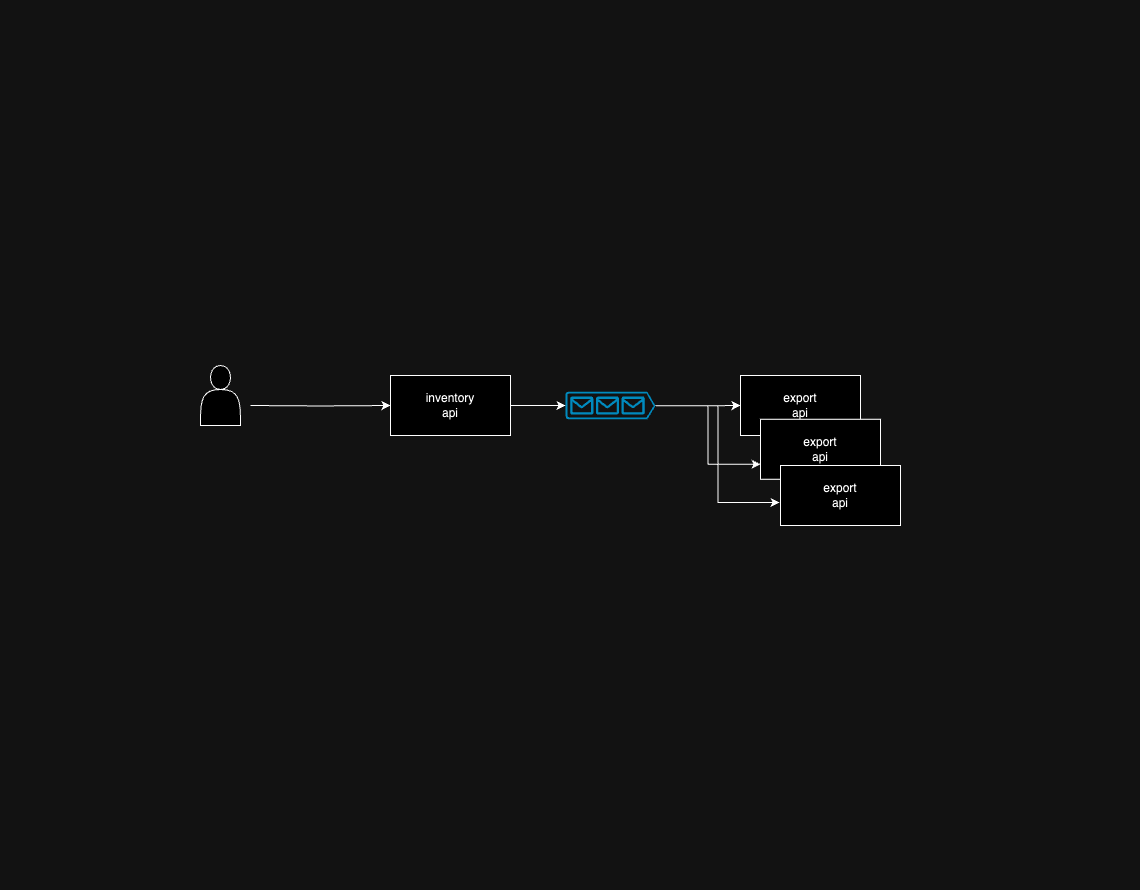

The diagram above was exported from draw.io. Its source (the exported page's mxGraphModel, read from the mxfile embedded in the PNG):
<mxGraphModel dx="1272" dy="808" grid="1" gridSize="10" guides="1" tooltips="1" connect="1" arrows="1" fold="1" page="1" pageScale="1" pageWidth="1100" pageHeight="850" math="0" shadow="0">
  <root>
    <mxCell id="0" />
    <mxCell id="1" parent="0" />
    <mxCell id="jIOHFdqQMLJK5zGR1yrC-9" style="edgeStyle=orthogonalEdgeStyle;rounded=0;orthogonalLoop=1;jettySize=auto;html=1;entryX=0;entryY=0.5;entryDx=0;entryDy=0;" edge="1" parent="1" target="jIOHFdqQMLJK5zGR1yrC-2">
      <mxGeometry relative="1" as="geometry">
        <mxPoint x="230" y="385" as="sourcePoint" />
      </mxGeometry>
    </mxCell>
    <mxCell id="jIOHFdqQMLJK5zGR1yrC-2" value="inventory&lt;br&gt;api" style="rounded=0;whiteSpace=wrap;html=1;" vertex="1" parent="1">
      <mxGeometry x="370" y="355" width="120" height="60" as="geometry" />
    </mxCell>
    <mxCell id="jIOHFdqQMLJK5zGR1yrC-3" value="export&lt;br&gt;api" style="rounded=0;whiteSpace=wrap;html=1;" vertex="1" parent="1">
      <mxGeometry x="720" y="355" width="120" height="60" as="geometry" />
    </mxCell>
    <mxCell id="jIOHFdqQMLJK5zGR1yrC-5" value="export&lt;br&gt;api" style="rounded=0;whiteSpace=wrap;html=1;" vertex="1" parent="1">
      <mxGeometry x="740" y="398.75" width="120" height="60" as="geometry" />
    </mxCell>
    <mxCell id="jIOHFdqQMLJK5zGR1yrC-11" style="edgeStyle=orthogonalEdgeStyle;rounded=0;orthogonalLoop=1;jettySize=auto;html=1;exitX=1;exitY=0.51;exitDx=0;exitDy=0;exitPerimeter=0;entryX=0;entryY=0.5;entryDx=0;entryDy=0;" edge="1" parent="1" source="jIOHFdqQMLJK5zGR1yrC-8" target="jIOHFdqQMLJK5zGR1yrC-3">
      <mxGeometry relative="1" as="geometry" />
    </mxCell>
    <mxCell id="jIOHFdqQMLJK5zGR1yrC-12" style="edgeStyle=orthogonalEdgeStyle;rounded=0;orthogonalLoop=1;jettySize=auto;html=1;exitX=1;exitY=0.51;exitDx=0;exitDy=0;exitPerimeter=0;entryX=0;entryY=0.75;entryDx=0;entryDy=0;" edge="1" parent="1" source="jIOHFdqQMLJK5zGR1yrC-8" target="jIOHFdqQMLJK5zGR1yrC-5">
      <mxGeometry relative="1" as="geometry" />
    </mxCell>
    <mxCell id="jIOHFdqQMLJK5zGR1yrC-8" value="" style="verticalLabelPosition=bottom;html=1;verticalAlign=top;align=center;strokeColor=none;fillColor=#00BEF2;shape=mxgraph.azure.queue_generic;pointerEvents=1;" vertex="1" parent="1">
      <mxGeometry x="545" y="371.25" width="90" height="27.5" as="geometry" />
    </mxCell>
    <mxCell id="jIOHFdqQMLJK5zGR1yrC-10" style="edgeStyle=orthogonalEdgeStyle;rounded=0;orthogonalLoop=1;jettySize=auto;html=1;exitX=1;exitY=0.5;exitDx=0;exitDy=0;entryX=0;entryY=0.5;entryDx=0;entryDy=0;entryPerimeter=0;" edge="1" parent="1" source="jIOHFdqQMLJK5zGR1yrC-2" target="jIOHFdqQMLJK5zGR1yrC-8">
      <mxGeometry relative="1" as="geometry" />
    </mxCell>
    <mxCell id="jIOHFdqQMLJK5zGR1yrC-13" value="export&lt;br&gt;api" style="rounded=0;whiteSpace=wrap;html=1;" vertex="1" parent="1">
      <mxGeometry x="760" y="445" width="120" height="60" as="geometry" />
    </mxCell>
    <mxCell id="jIOHFdqQMLJK5zGR1yrC-14" style="edgeStyle=orthogonalEdgeStyle;rounded=0;orthogonalLoop=1;jettySize=auto;html=1;exitX=1;exitY=0.51;exitDx=0;exitDy=0;exitPerimeter=0;entryX=-0.008;entryY=0.617;entryDx=0;entryDy=0;entryPerimeter=0;" edge="1" parent="1" source="jIOHFdqQMLJK5zGR1yrC-8" target="jIOHFdqQMLJK5zGR1yrC-13">
      <mxGeometry relative="1" as="geometry" />
    </mxCell>
    <mxCell id="jIOHFdqQMLJK5zGR1yrC-15" value="" style="shape=actor;whiteSpace=wrap;html=1;" vertex="1" parent="1">
      <mxGeometry x="180" y="345" width="40" height="60" as="geometry" />
    </mxCell>
  </root>
</mxGraphModel>